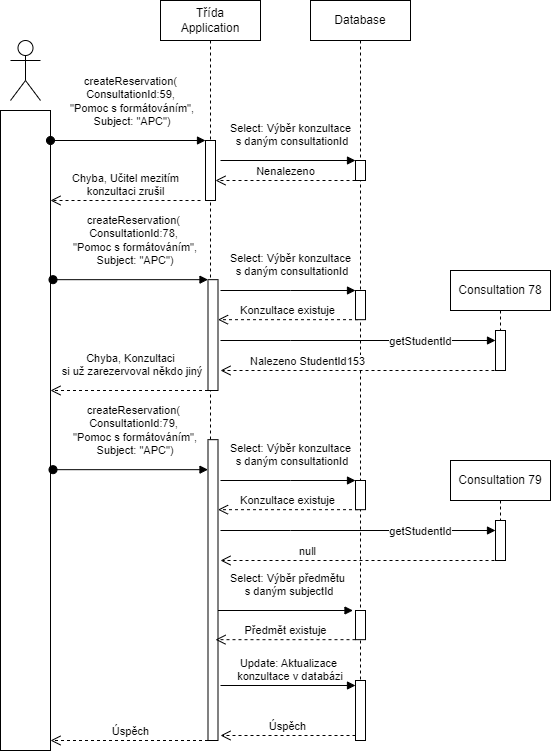

The diagram above was exported from draw.io. Its source (the exported page's mxGraphModel, read from the mxfile embedded in the PNG):
<mxGraphModel dx="369" dy="342" grid="1" gridSize="10" guides="1" tooltips="1" connect="1" arrows="1" fold="1" page="1" pageScale="1" pageWidth="850" pageHeight="1100" math="0" shadow="0">
  <root>
    <mxCell id="0" />
    <mxCell id="1" parent="0" />
    <mxCell id="jswa-1yXb8lZyvC2wWHK-1" value="" style="shape=umlActor;verticalLabelPosition=bottom;verticalAlign=top;html=1;" vertex="1" parent="1">
      <mxGeometry x="60" y="50" width="30" height="60" as="geometry" />
    </mxCell>
    <mxCell id="jswa-1yXb8lZyvC2wWHK-5" value="" style="html=1;points=[[0,0,0,0,5],[0,1,0,0,-5],[1,0,0,0,5],[1,1,0,0,-5]];perimeter=orthogonalPerimeter;outlineConnect=0;targetShapes=umlLifeline;portConstraint=eastwest;newEdgeStyle={&quot;curved&quot;:0,&quot;rounded&quot;:0};" vertex="1" parent="1">
      <mxGeometry x="50" y="120" width="50" height="640" as="geometry" />
    </mxCell>
    <mxCell id="jswa-1yXb8lZyvC2wWHK-9" value="Třída&lt;div&gt;Application&lt;/div&gt;" style="shape=umlLifeline;perimeter=lifelinePerimeter;whiteSpace=wrap;html=1;container=1;dropTarget=0;collapsible=0;recursiveResize=0;outlineConnect=0;portConstraint=eastwest;newEdgeStyle={&quot;curved&quot;:0,&quot;rounded&quot;:0};" vertex="1" parent="1">
      <mxGeometry x="210" y="10" width="100" height="740" as="geometry" />
    </mxCell>
    <mxCell id="jswa-1yXb8lZyvC2wWHK-16" value="" style="html=1;points=[[0,0,0,0,5],[0,1,0,0,-5],[1,0,0,0,5],[1,1,0,0,-5]];perimeter=orthogonalPerimeter;outlineConnect=0;targetShapes=umlLifeline;portConstraint=eastwest;newEdgeStyle={&quot;curved&quot;:0,&quot;rounded&quot;:0};" vertex="1" parent="jswa-1yXb8lZyvC2wWHK-9">
      <mxGeometry x="45" y="140" width="10" height="60" as="geometry" />
    </mxCell>
    <mxCell id="jswa-1yXb8lZyvC2wWHK-46" value="createReservation(&lt;br&gt;&lt;div&gt;&lt;span style=&quot;background-color: light-dark(#ffffff, var(--ge-dark-color, #121212)); color: light-dark(rgb(0, 0, 0), rgb(255, 255, 255));&quot;&gt;ConsultationId&lt;/span&gt;:78,&lt;div&gt;&amp;nbsp;&quot;Pomoc s formátováním&quot;,&lt;/div&gt;&lt;div&gt;&amp;nbsp;Subject: &quot;APC&quot;)&lt;/div&gt;&lt;/div&gt;" style="html=1;verticalAlign=bottom;startArrow=oval;endArrow=block;startSize=8;curved=0;rounded=0;" edge="1" parent="jswa-1yXb8lZyvC2wWHK-9" target="jswa-1yXb8lZyvC2wWHK-44">
      <mxGeometry x="0.0323" y="10" relative="1" as="geometry">
        <mxPoint x="-107.5" y="279.17" as="sourcePoint" />
        <mxPoint x="42.5" y="279.17" as="targetPoint" />
        <mxPoint as="offset" />
      </mxGeometry>
    </mxCell>
    <mxCell id="jswa-1yXb8lZyvC2wWHK-47" value="Konzultace existuje" style="html=1;verticalAlign=bottom;endArrow=open;dashed=1;endSize=8;curved=0;rounded=0;" edge="1" parent="jswa-1yXb8lZyvC2wWHK-9">
      <mxGeometry relative="1" as="geometry">
        <mxPoint x="197.5" y="319.17" as="sourcePoint" />
        <mxPoint x="57.5" y="319.17" as="targetPoint" />
      </mxGeometry>
    </mxCell>
    <mxCell id="jswa-1yXb8lZyvC2wWHK-49" value="Chyba, Konzultaci&lt;div&gt;&amp;nbsp;si už zarezervoval někdo jiný&lt;/div&gt;" style="html=1;verticalAlign=bottom;endArrow=open;dashed=1;endSize=8;curved=0;rounded=0;" edge="1" parent="jswa-1yXb8lZyvC2wWHK-9" target="jswa-1yXb8lZyvC2wWHK-5">
      <mxGeometry x="-0.0159" y="-10" relative="1" as="geometry">
        <mxPoint x="47.5" y="390" as="sourcePoint" />
        <mxPoint x="-102.5" y="390" as="targetPoint" />
        <mxPoint as="offset" />
      </mxGeometry>
    </mxCell>
    <mxCell id="jswa-1yXb8lZyvC2wWHK-44" value="" style="html=1;points=[[0,0,0,0,5],[0,1,0,0,-5],[1,0,0,0,5],[1,1,0,0,-5]];perimeter=orthogonalPerimeter;outlineConnect=0;targetShapes=umlLifeline;portConstraint=eastwest;newEdgeStyle={&quot;curved&quot;:0,&quot;rounded&quot;:0};" vertex="1" parent="jswa-1yXb8lZyvC2wWHK-9">
      <mxGeometry x="47.5" y="279.17" width="10" height="110.83" as="geometry" />
    </mxCell>
    <mxCell id="jswa-1yXb8lZyvC2wWHK-10" value="Database" style="shape=umlLifeline;perimeter=lifelinePerimeter;whiteSpace=wrap;html=1;container=1;dropTarget=0;collapsible=0;recursiveResize=0;outlineConnect=0;portConstraint=eastwest;newEdgeStyle={&quot;curved&quot;:0,&quot;rounded&quot;:0};" vertex="1" parent="1">
      <mxGeometry x="360" y="10" width="100" height="740" as="geometry" />
    </mxCell>
    <mxCell id="jswa-1yXb8lZyvC2wWHK-20" value="" style="html=1;points=[[0,0,0,0,5],[0,1,0,0,-5],[1,0,0,0,5],[1,1,0,0,-5]];perimeter=orthogonalPerimeter;outlineConnect=0;targetShapes=umlLifeline;portConstraint=eastwest;newEdgeStyle={&quot;curved&quot;:0,&quot;rounded&quot;:0};" vertex="1" parent="jswa-1yXb8lZyvC2wWHK-10">
      <mxGeometry x="45" y="160" width="10" height="20" as="geometry" />
    </mxCell>
    <mxCell id="jswa-1yXb8lZyvC2wWHK-45" value="" style="html=1;points=[[0,0,0,0,5],[0,1,0,0,-5],[1,0,0,0,5],[1,1,0,0,-5]];perimeter=orthogonalPerimeter;outlineConnect=0;targetShapes=umlLifeline;portConstraint=eastwest;newEdgeStyle={&quot;curved&quot;:0,&quot;rounded&quot;:0};" vertex="1" parent="jswa-1yXb8lZyvC2wWHK-10">
      <mxGeometry x="45" y="290" width="10" height="29.17" as="geometry" />
    </mxCell>
    <mxCell id="jswa-1yXb8lZyvC2wWHK-81" value="" style="html=1;points=[[0,0,0,0,5],[0,1,0,0,-5],[1,0,0,0,5],[1,1,0,0,-5]];perimeter=orthogonalPerimeter;outlineConnect=0;targetShapes=umlLifeline;portConstraint=eastwest;newEdgeStyle={&quot;curved&quot;:0,&quot;rounded&quot;:0};" vertex="1" parent="jswa-1yXb8lZyvC2wWHK-10">
      <mxGeometry x="45" y="610" width="10" height="29.17" as="geometry" />
    </mxCell>
    <mxCell id="jswa-1yXb8lZyvC2wWHK-92" value="" style="html=1;points=[[0,0,0,0,5],[0,1,0,0,-5],[1,0,0,0,5],[1,1,0,0,-5]];perimeter=orthogonalPerimeter;outlineConnect=0;targetShapes=umlLifeline;portConstraint=eastwest;newEdgeStyle={&quot;curved&quot;:0,&quot;rounded&quot;:0};" vertex="1" parent="jswa-1yXb8lZyvC2wWHK-10">
      <mxGeometry x="45" y="680" width="10" height="60" as="geometry" />
    </mxCell>
    <mxCell id="jswa-1yXb8lZyvC2wWHK-17" value="createReservation(&lt;div&gt;ConsultationId:59,&lt;div&gt;&amp;nbsp;&quot;Pomoc s formátováním&quot;,&lt;/div&gt;&lt;div&gt;&amp;nbsp;Subject: &quot;APC&quot;)&lt;/div&gt;&lt;/div&gt;" style="html=1;verticalAlign=bottom;startArrow=oval;endArrow=block;startSize=8;curved=0;rounded=0;" edge="1" target="jswa-1yXb8lZyvC2wWHK-16" parent="1">
      <mxGeometry x="0.0323" y="10" relative="1" as="geometry">
        <mxPoint x="100" y="150" as="sourcePoint" />
        <mxPoint x="250" y="150" as="targetPoint" />
        <mxPoint as="offset" />
      </mxGeometry>
    </mxCell>
    <mxCell id="jswa-1yXb8lZyvC2wWHK-25" value="Nenalezeno" style="html=1;verticalAlign=bottom;endArrow=open;dashed=1;endSize=8;curved=0;rounded=0;" edge="1" parent="1">
      <mxGeometry relative="1" as="geometry">
        <mxPoint x="405" y="190" as="sourcePoint" />
        <mxPoint x="265" y="190" as="targetPoint" />
      </mxGeometry>
    </mxCell>
    <mxCell id="jswa-1yXb8lZyvC2wWHK-35" value="Select: Výběr konzultace&lt;div&gt;&amp;nbsp;s daným consultationId&lt;/div&gt;" style="html=1;verticalAlign=bottom;endArrow=block;curved=0;rounded=0;" edge="1" parent="1" target="jswa-1yXb8lZyvC2wWHK-20">
      <mxGeometry x="0.037" y="10" width="80" relative="1" as="geometry">
        <mxPoint x="270" y="170" as="sourcePoint" />
        <mxPoint x="405" y="160" as="targetPoint" />
        <mxPoint as="offset" />
      </mxGeometry>
    </mxCell>
    <mxCell id="jswa-1yXb8lZyvC2wWHK-36" value="Chyba, Učitel mezitím&lt;div&gt;konzultaci zrušil&lt;/div&gt;" style="html=1;verticalAlign=bottom;endArrow=open;dashed=1;endSize=8;curved=0;rounded=0;" edge="1" parent="1" target="jswa-1yXb8lZyvC2wWHK-5">
      <mxGeometry relative="1" as="geometry">
        <mxPoint x="250" y="210" as="sourcePoint" />
        <mxPoint x="110" y="210" as="targetPoint" />
      </mxGeometry>
    </mxCell>
    <mxCell id="jswa-1yXb8lZyvC2wWHK-48" value="Select: Výběr konzultace&lt;div&gt;&amp;nbsp;s daným consultationId&lt;/div&gt;" style="html=1;verticalAlign=bottom;endArrow=block;curved=0;rounded=0;" edge="1" parent="1" target="jswa-1yXb8lZyvC2wWHK-45">
      <mxGeometry x="0.037" y="10" width="80" relative="1" as="geometry">
        <mxPoint x="270" y="300" as="sourcePoint" />
        <mxPoint x="407.5" y="299.17" as="targetPoint" />
        <mxPoint as="offset" />
        <Array as="points">
          <mxPoint x="340" y="300" />
        </Array>
      </mxGeometry>
    </mxCell>
    <mxCell id="jswa-1yXb8lZyvC2wWHK-57" value="getStudentId" style="html=1;verticalAlign=bottom;endArrow=block;curved=0;rounded=0;" edge="1" parent="1" target="jswa-1yXb8lZyvC2wWHK-64">
      <mxGeometry x="0.4545" y="-10" width="80" relative="1" as="geometry">
        <mxPoint x="270" y="350" as="sourcePoint" />
        <mxPoint x="405" y="350" as="targetPoint" />
        <mxPoint as="offset" />
        <Array as="points">
          <mxPoint x="340" y="350" />
        </Array>
      </mxGeometry>
    </mxCell>
    <mxCell id="jswa-1yXb8lZyvC2wWHK-62" value="Consultation 78" style="shape=umlLifeline;perimeter=lifelinePerimeter;whiteSpace=wrap;html=1;container=1;dropTarget=0;collapsible=0;recursiveResize=0;outlineConnect=0;portConstraint=eastwest;newEdgeStyle={&quot;curved&quot;:0,&quot;rounded&quot;:0};" vertex="1" parent="1">
      <mxGeometry x="500" y="280" width="100" height="100" as="geometry" />
    </mxCell>
    <mxCell id="jswa-1yXb8lZyvC2wWHK-64" value="" style="html=1;points=[[0,0,0,0,5],[0,1,0,0,-5],[1,0,0,0,5],[1,1,0,0,-5]];perimeter=orthogonalPerimeter;outlineConnect=0;targetShapes=umlLifeline;portConstraint=eastwest;newEdgeStyle={&quot;curved&quot;:0,&quot;rounded&quot;:0};" vertex="1" parent="jswa-1yXb8lZyvC2wWHK-62">
      <mxGeometry x="45" y="60" width="10" height="40" as="geometry" />
    </mxCell>
    <mxCell id="jswa-1yXb8lZyvC2wWHK-66" value="Nalezeno StudentId153" style="html=1;verticalAlign=bottom;endArrow=open;dashed=1;endSize=8;curved=0;rounded=0;" edge="1" parent="1">
      <mxGeometry x="0.3777" relative="1" as="geometry">
        <mxPoint x="550" y="380" as="sourcePoint" />
        <mxPoint x="270" y="380" as="targetPoint" />
        <mxPoint as="offset" />
      </mxGeometry>
    </mxCell>
    <mxCell id="jswa-1yXb8lZyvC2wWHK-67" value="createReservation(&lt;br&gt;&lt;div&gt;&lt;span style=&quot;background-color: light-dark(#ffffff, var(--ge-dark-color, #121212)); color: light-dark(rgb(0, 0, 0), rgb(255, 255, 255));&quot;&gt;ConsultationId&lt;/span&gt;:79,&lt;div&gt;&amp;nbsp;&quot;Pomoc s formátováním&quot;,&lt;/div&gt;&lt;div&gt;&amp;nbsp;Subject: &quot;APC&quot;)&lt;/div&gt;&lt;/div&gt;" style="html=1;verticalAlign=bottom;startArrow=oval;endArrow=block;startSize=8;curved=0;rounded=0;" edge="1" parent="1" target="jswa-1yXb8lZyvC2wWHK-70">
      <mxGeometry x="0.0323" y="10" relative="1" as="geometry">
        <mxPoint x="102.5" y="479.17" as="sourcePoint" />
        <mxPoint x="252.5" y="479.17" as="targetPoint" />
        <mxPoint as="offset" />
      </mxGeometry>
    </mxCell>
    <mxCell id="jswa-1yXb8lZyvC2wWHK-68" value="Konzultace existuje" style="html=1;verticalAlign=bottom;endArrow=open;dashed=1;endSize=8;curved=0;rounded=0;" edge="1" parent="1">
      <mxGeometry relative="1" as="geometry">
        <mxPoint x="407.5" y="519.1700000000001" as="sourcePoint" />
        <mxPoint x="267.5" y="519.1700000000001" as="targetPoint" />
      </mxGeometry>
    </mxCell>
    <mxCell id="jswa-1yXb8lZyvC2wWHK-69" value="Úspěch" style="html=1;verticalAlign=bottom;endArrow=open;dashed=1;endSize=8;curved=0;rounded=0;" edge="1" parent="1">
      <mxGeometry x="-0.0159" relative="1" as="geometry">
        <mxPoint x="257.5" y="750" as="sourcePoint" />
        <mxPoint x="100" y="750" as="targetPoint" />
        <mxPoint as="offset" />
      </mxGeometry>
    </mxCell>
    <mxCell id="jswa-1yXb8lZyvC2wWHK-70" value="" style="html=1;points=[[0,0,0,0,5],[0,1,0,0,-5],[1,0,0,0,5],[1,1,0,0,-5]];perimeter=orthogonalPerimeter;outlineConnect=0;targetShapes=umlLifeline;portConstraint=eastwest;newEdgeStyle={&quot;curved&quot;:0,&quot;rounded&quot;:0};" vertex="1" parent="1">
      <mxGeometry x="257.5" y="449.17" width="10" height="300.83" as="geometry" />
    </mxCell>
    <mxCell id="jswa-1yXb8lZyvC2wWHK-71" value="" style="html=1;points=[[0,0,0,0,5],[0,1,0,0,-5],[1,0,0,0,5],[1,1,0,0,-5]];perimeter=orthogonalPerimeter;outlineConnect=0;targetShapes=umlLifeline;portConstraint=eastwest;newEdgeStyle={&quot;curved&quot;:0,&quot;rounded&quot;:0};" vertex="1" parent="1">
      <mxGeometry x="405" y="490" width="10" height="29.17" as="geometry" />
    </mxCell>
    <mxCell id="jswa-1yXb8lZyvC2wWHK-72" value="Select: Výběr konzultace&lt;div&gt;&amp;nbsp;s daným consultationId&lt;/div&gt;" style="html=1;verticalAlign=bottom;endArrow=block;curved=0;rounded=0;" edge="1" parent="1" target="jswa-1yXb8lZyvC2wWHK-71">
      <mxGeometry x="0.037" y="10" width="80" relative="1" as="geometry">
        <mxPoint x="270" y="490" as="sourcePoint" />
        <mxPoint x="407.5" y="489.17" as="targetPoint" />
        <mxPoint as="offset" />
        <Array as="points">
          <mxPoint x="340" y="490" />
        </Array>
      </mxGeometry>
    </mxCell>
    <mxCell id="jswa-1yXb8lZyvC2wWHK-73" value="getStudentId" style="html=1;verticalAlign=bottom;endArrow=block;curved=0;rounded=0;" edge="1" parent="1" target="jswa-1yXb8lZyvC2wWHK-75">
      <mxGeometry x="0.4545" y="-10" width="80" relative="1" as="geometry">
        <mxPoint x="270" y="540" as="sourcePoint" />
        <mxPoint x="405" y="540" as="targetPoint" />
        <mxPoint as="offset" />
        <Array as="points">
          <mxPoint x="340" y="540" />
        </Array>
      </mxGeometry>
    </mxCell>
    <mxCell id="jswa-1yXb8lZyvC2wWHK-74" value="Consultation 79" style="shape=umlLifeline;perimeter=lifelinePerimeter;whiteSpace=wrap;html=1;container=1;dropTarget=0;collapsible=0;recursiveResize=0;outlineConnect=0;portConstraint=eastwest;newEdgeStyle={&quot;curved&quot;:0,&quot;rounded&quot;:0};" vertex="1" parent="1">
      <mxGeometry x="500" y="470" width="100" height="100" as="geometry" />
    </mxCell>
    <mxCell id="jswa-1yXb8lZyvC2wWHK-75" value="" style="html=1;points=[[0,0,0,0,5],[0,1,0,0,-5],[1,0,0,0,5],[1,1,0,0,-5]];perimeter=orthogonalPerimeter;outlineConnect=0;targetShapes=umlLifeline;portConstraint=eastwest;newEdgeStyle={&quot;curved&quot;:0,&quot;rounded&quot;:0};" vertex="1" parent="jswa-1yXb8lZyvC2wWHK-74">
      <mxGeometry x="45" y="60" width="10" height="40" as="geometry" />
    </mxCell>
    <mxCell id="jswa-1yXb8lZyvC2wWHK-76" value="null" style="html=1;verticalAlign=bottom;endArrow=open;dashed=1;endSize=8;curved=0;rounded=0;" edge="1" parent="1">
      <mxGeometry x="0.3777" relative="1" as="geometry">
        <mxPoint x="550" y="570" as="sourcePoint" />
        <mxPoint x="270" y="570" as="targetPoint" />
        <mxPoint as="offset" />
      </mxGeometry>
    </mxCell>
    <mxCell id="jswa-1yXb8lZyvC2wWHK-79" value="Předmět existuje" style="html=1;verticalAlign=bottom;endArrow=open;dashed=1;endSize=8;curved=0;rounded=0;" edge="1" parent="1">
      <mxGeometry relative="1" as="geometry">
        <mxPoint x="405" y="649.1700000000001" as="sourcePoint" />
        <mxPoint x="265" y="649.1700000000001" as="targetPoint" />
      </mxGeometry>
    </mxCell>
    <mxCell id="jswa-1yXb8lZyvC2wWHK-80" value="Select: Výběr předmětu&lt;div&gt;&lt;span style=&quot;background-color: light-dark(#ffffff, var(--ge-dark-color, #121212)); color: light-dark(rgb(0, 0, 0), rgb(255, 255, 255));&quot;&gt;&amp;nbsp;s daným subjectId&lt;/span&gt;&lt;/div&gt;" style="html=1;verticalAlign=bottom;endArrow=block;curved=0;rounded=0;" edge="1" parent="1">
      <mxGeometry x="0.037" y="10" width="80" relative="1" as="geometry">
        <mxPoint x="267.5" y="620" as="sourcePoint" />
        <mxPoint x="402.5" y="620" as="targetPoint" />
        <mxPoint as="offset" />
        <Array as="points">
          <mxPoint x="337.5" y="620" />
        </Array>
      </mxGeometry>
    </mxCell>
    <mxCell id="jswa-1yXb8lZyvC2wWHK-94" value="Úspěch" style="html=1;verticalAlign=bottom;endArrow=open;dashed=1;endSize=8;curved=0;rounded=0;exitX=0;exitY=1;exitDx=0;exitDy=-5;" edge="1" source="jswa-1yXb8lZyvC2wWHK-92" parent="1">
      <mxGeometry relative="1" as="geometry">
        <mxPoint x="270" y="745" as="targetPoint" />
      </mxGeometry>
    </mxCell>
    <mxCell id="jswa-1yXb8lZyvC2wWHK-96" value="Update: Aktualizace&lt;div&gt;&amp;nbsp;konzultace v databázi&lt;/div&gt;" style="html=1;verticalAlign=bottom;endArrow=block;curved=0;rounded=0;entryX=0;entryY=0;entryDx=0;entryDy=5;" edge="1" parent="1" target="jswa-1yXb8lZyvC2wWHK-92">
      <mxGeometry relative="1" as="geometry">
        <mxPoint x="270" y="695" as="sourcePoint" />
        <mxPoint x="405" y="695" as="targetPoint" />
      </mxGeometry>
    </mxCell>
  </root>
</mxGraphModel>